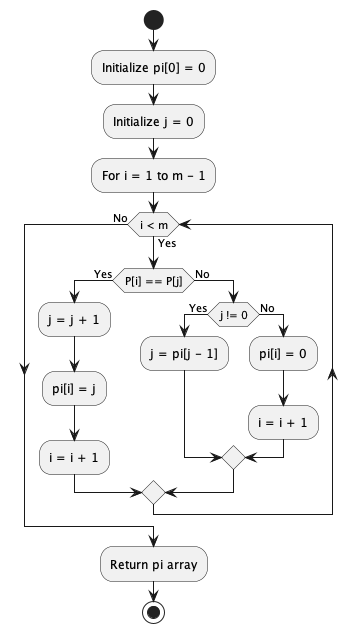

The diagram above was rendered by PlantUML. Its source (embedded in the PNG):
@startuml
start
:Initialize pi[0] = 0;
:Initialize j = 0;
:For i = 1 to m - 1;

while (i < m) is (Yes)
  if (P[i] == P[j]) then (Yes)
    :j = j + 1;
    :pi[i] = j;
    :i = i + 1;
  else (No)
    if (j != 0) then (Yes)
      :j = pi[j - 1];
    else (No)
      :pi[i] = 0;
      :i = i + 1;
    endif
  endif
endwhile (No)

:Return pi array;
stop
@enduml